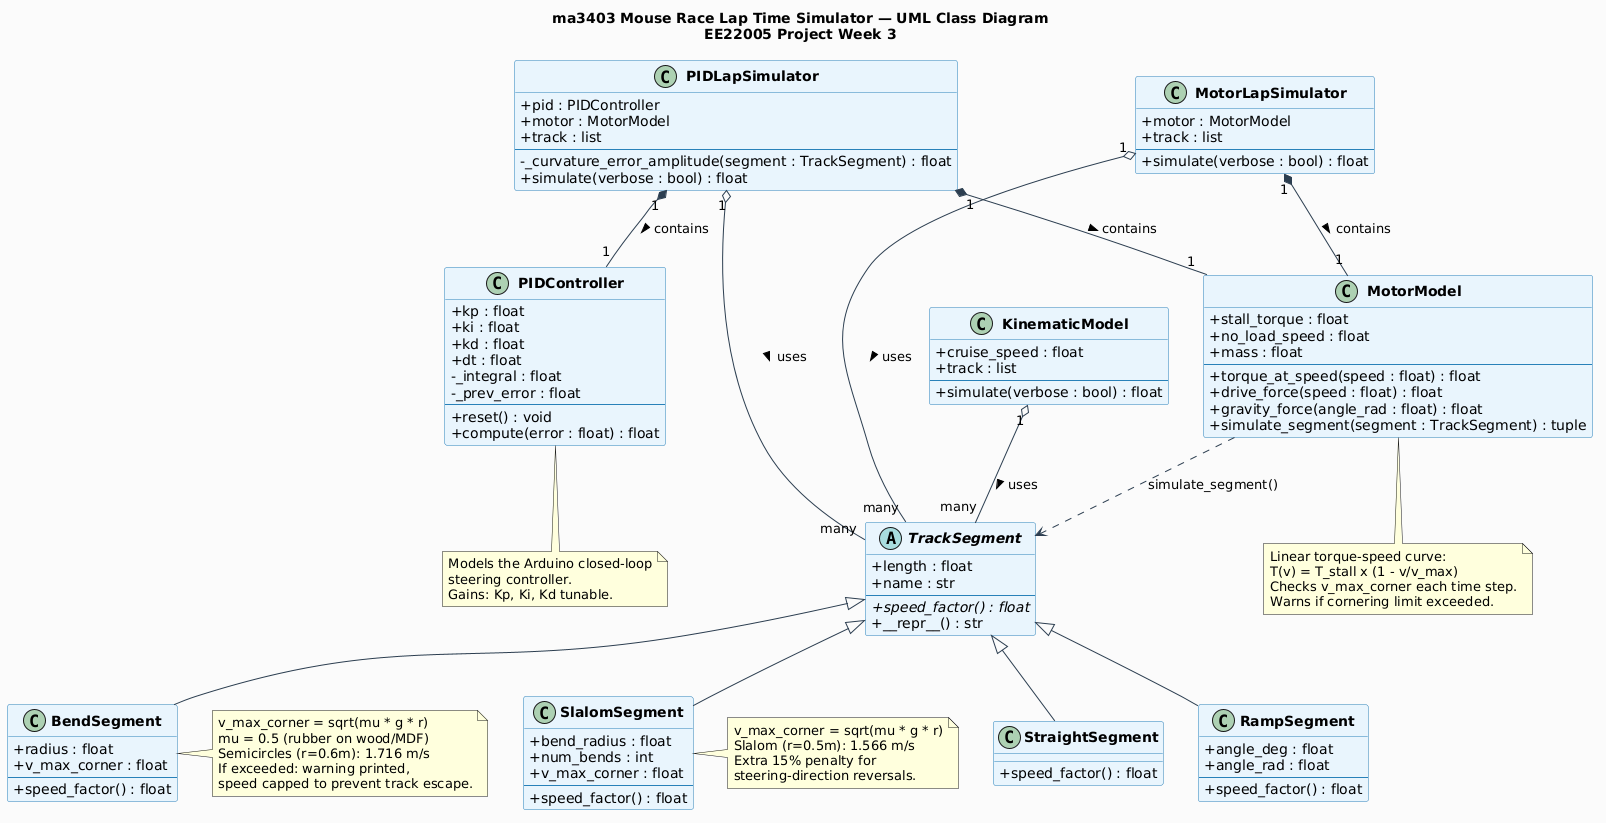

The diagram above was rendered by PlantUML. Its source (embedded in the PNG):
@startuml
skinparam classAttributeIconSize 0
skinparam classFontStyle Bold
skinparam backgroundColor #FAFAFA
skinparam classBackgroundColor #E8F4FD
skinparam classBorderColor #2980B9
skinparam arrowColor #2C3E50

title ma3403 Mouse Race Lap Time Simulator — UML Class Diagram\nEE22005 Project Week 3 


abstract class TrackSegment {
    + length : float
    + name : str
    --
    + {abstract} speed_factor() : float
    + __repr__() : str
}

class StraightSegment {
    + speed_factor() : float
}

class BendSegment {
    + radius : float
    + v_max_corner : float
    --
    + speed_factor() : float
}

class RampSegment {
    + angle_deg : float
    + angle_rad : float
    --
    + speed_factor() : float
}

class SlalomSegment {
    + bend_radius : float
    + num_bends : int
    + v_max_corner : float
    --
    + speed_factor() : float
}

TrackSegment <|-- StraightSegment
TrackSegment <|-- BendSegment
TrackSegment <|-- RampSegment
TrackSegment <|-- SlalomSegment

class MotorModel {
    + stall_torque : float
    + no_load_speed : float
    + mass : float
    --
    + torque_at_speed(speed : float) : float
    + drive_force(speed : float) : float
    + gravity_force(angle_rad : float) : float
    + simulate_segment(segment : TrackSegment) : tuple
}

class PIDController {
    + kp : float
    + ki : float
    + kd : float
    + dt : float
    - _integral : float
    - _prev_error : float
    --
    + reset() : void
    + compute(error : float) : float
}

class KinematicModel {
    + cruise_speed : float
    + track : list
    --
    + simulate(verbose : bool) : float
}

class MotorLapSimulator {
    + motor : MotorModel
    + track : list
    --
    + simulate(verbose : bool) : float
}

class PIDLapSimulator {
    + pid : PIDController
    + motor : MotorModel
    + track : list
    --
    - _curvature_error_amplitude(segment : TrackSegment) : float
    + simulate(verbose : bool) : float
}

KinematicModel      "1" o-- "many" TrackSegment  : uses >
MotorLapSimulator   "1" *-- "1"    MotorModel    : contains >
MotorLapSimulator   "1" o-- "many" TrackSegment  : uses >
PIDLapSimulator     "1" *-- "1"    PIDController : contains >
PIDLapSimulator     "1" *-- "1"    MotorModel    : contains >
PIDLapSimulator     "1" o-- "many" TrackSegment  : uses >
MotorModel              ..>        TrackSegment  : simulate_segment()

note right of BendSegment
  v_max_corner = sqrt(mu * g * r)
  mu = 0.5 (rubber on wood/MDF)
  Semicircles (r=0.6m): 1.716 m/s
  If exceeded: warning printed,
  speed capped to prevent track escape.
end note

note right of SlalomSegment
  v_max_corner = sqrt(mu * g * r)
  Slalom (r=0.5m): 1.566 m/s
  Extra 15% penalty for
  steering-direction reversals.
end note

note bottom of PIDController
  Models the Arduino closed-loop
  steering controller.
  Gains: Kp, Ki, Kd tunable.
end note

note bottom of MotorModel
  Linear torque-speed curve:
  T(v) = T_stall x (1 - v/v_max)
  Checks v_max_corner each time step.
  Warns if cornering limit exceeded.
end note
@enduml